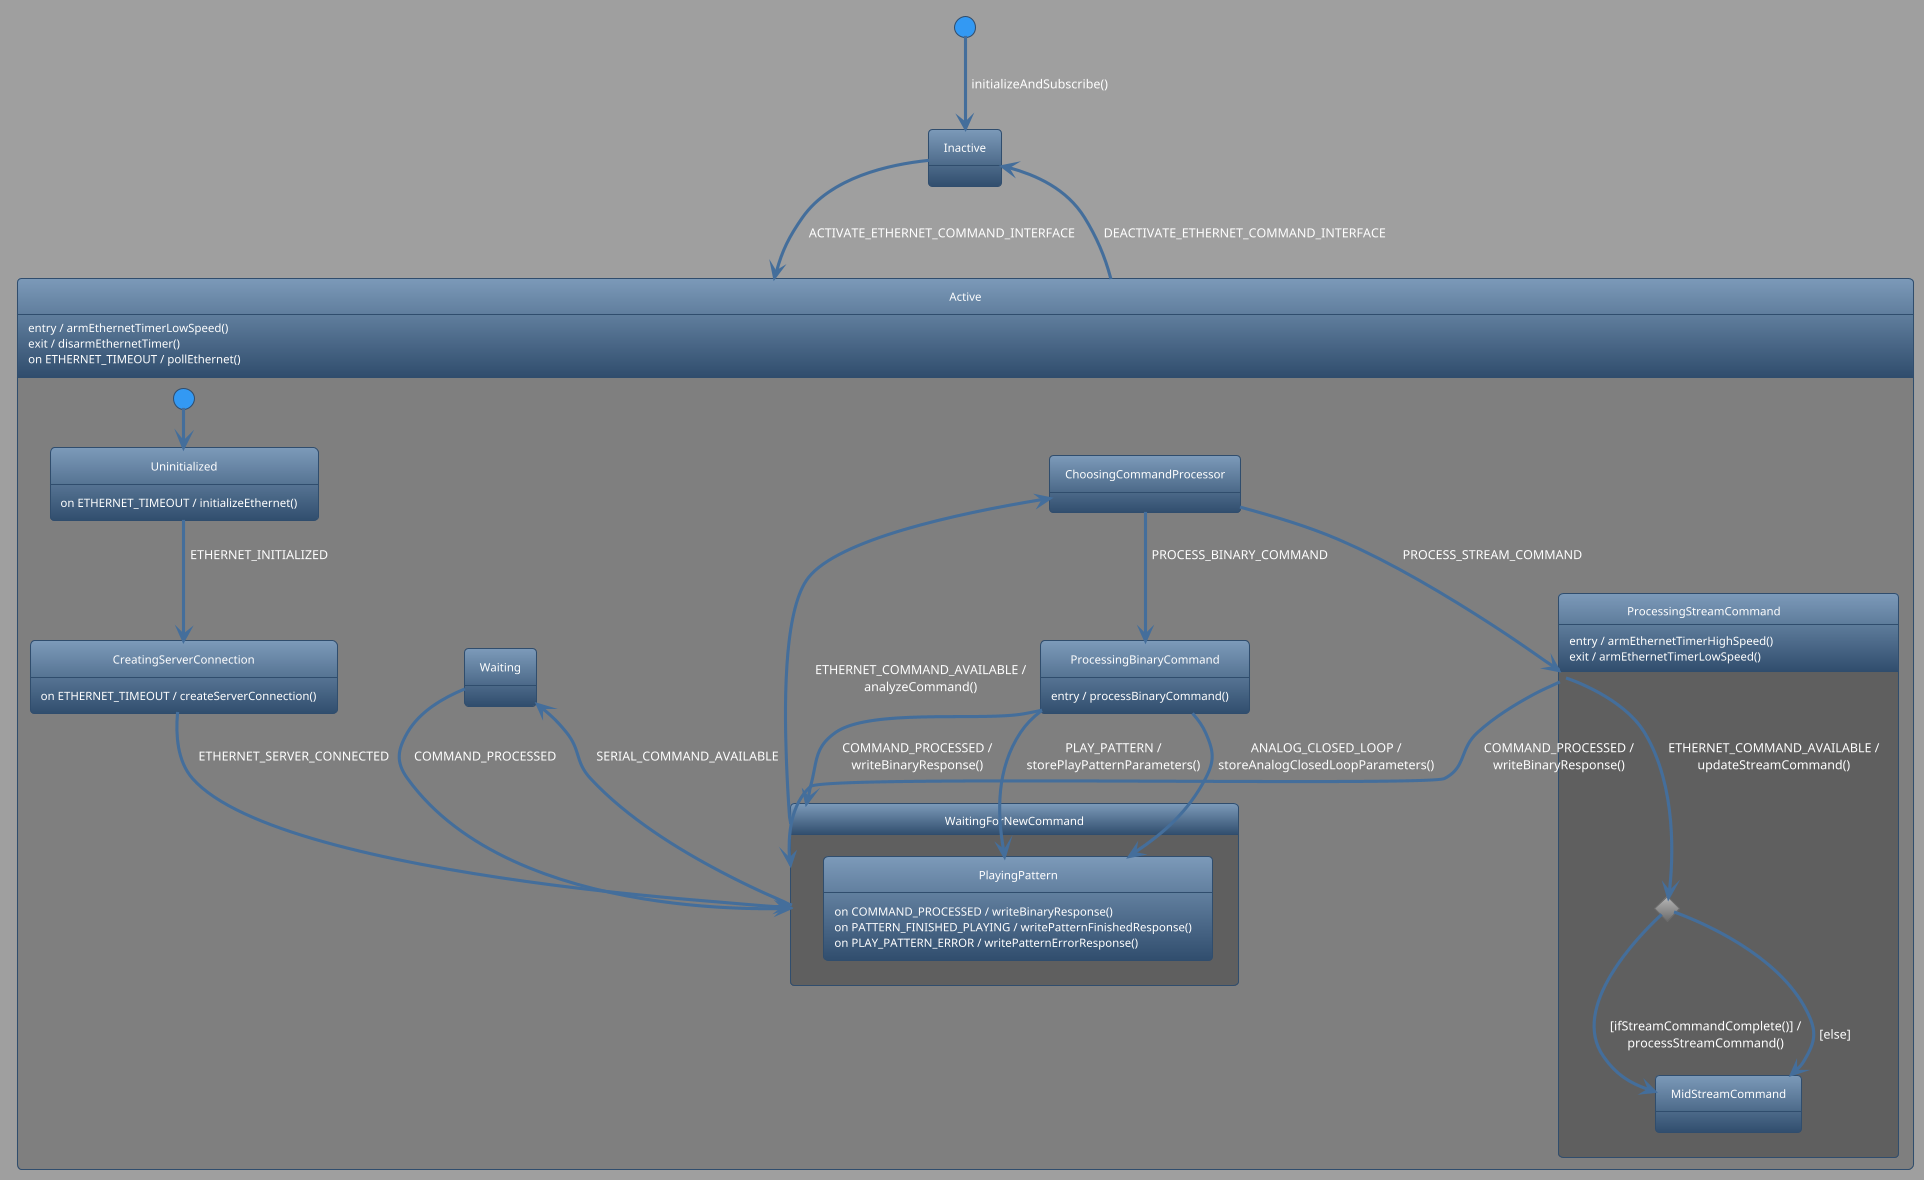

The diagram above was rendered by PlantUML. Its source (embedded in the PNG):
@startuml
!theme spacelab
skinparam backgroundColor #9F9F9F
<style>
.nested0 {
  stateBody {
    BackGroundColor #7F7F7F;
  }
}
.nested1 {
  stateBody {
    BackGroundColor #5F5F5F;
  }
}
</style>
state Inactive {
}
[*] --> Inactive : initializeAndSubscribe()
state Active <<nested0>> {
  Active : entry / armEthernetTimerLowSpeed()
  Active : exit / disarmEthernetTimer()
  Active : on ETHERNET_TIMEOUT / pollEthernet()
  state Uninitialized {
    Uninitialized : on ETHERNET_TIMEOUT / initializeEthernet()
  }
  [*] --> Uninitialized
  state CreatingServerConnection {
    CreatingServerConnection : on ETHERNET_TIMEOUT / createServerConnection()
  }
  Uninitialized --> CreatingServerConnection : ETHERNET_INITIALIZED
  state WaitingForNewCommand <<nested1>> {
    state PlayingPattern {
      PlayingPattern : on COMMAND_PROCESSED / writeBinaryResponse()
      PlayingPattern : on PATTERN_FINISHED_PLAYING / writePatternFinishedResponse()
      PlayingPattern : on PLAY_PATTERN_ERROR / writePatternErrorResponse()
    }
  }
  CreatingServerConnection --> WaitingForNewCommand : ETHERNET_SERVER_CONNECTED
  state Waiting {
  }
  WaitingForNewCommand --> Waiting : SERIAL_COMMAND_AVAILABLE
  Waiting --> WaitingForNewCommand : COMMAND_PROCESSED
  state ChoosingCommandProcessor {
  }
  WaitingForNewCommand --> ChoosingCommandProcessor : ETHERNET_COMMAND_AVAILABLE /\nanalyzeCommand()
  state ProcessingBinaryCommand {
    ProcessingBinaryCommand : entry / processBinaryCommand()
  }
  ChoosingCommandProcessor --> ProcessingBinaryCommand : PROCESS_BINARY_COMMAND
  ProcessingBinaryCommand --> PlayingPattern : PLAY_PATTERN /\nstorePlayPatternParameters()
  ProcessingBinaryCommand --> PlayingPattern : ANALOG_CLOSED_LOOP /\nstoreAnalogClosedLoopParameters()
  ProcessingBinaryCommand --> WaitingForNewCommand : COMMAND_PROCESSED /\nwriteBinaryResponse()
  state ProcessingStreamCommand <<nested1>> {
    ProcessingStreamCommand : entry / armEthernetTimerHighSpeed()
    ProcessingStreamCommand : exit / armEthernetTimerLowSpeed()
    state c <<choice>>
    ProcessingStreamCommand --> c : ETHERNET_COMMAND_AVAILABLE /\nupdateStreamCommand()
    state MidStreamCommand {
    }
    c --> MidStreamCommand : [ifStreamCommandComplete()] /\nprocessStreamCommand()
    c --> MidStreamCommand : [else]
  }
  ChoosingCommandProcessor --> ProcessingStreamCommand : PROCESS_STREAM_COMMAND
  ProcessingStreamCommand --> WaitingForNewCommand : COMMAND_PROCESSED /\nwriteBinaryResponse()
}
Inactive --> Active : ACTIVATE_ETHERNET_COMMAND_INTERFACE
Active --> Inactive : DEACTIVATE_ETHERNET_COMMAND_INTERFACE
@enduml